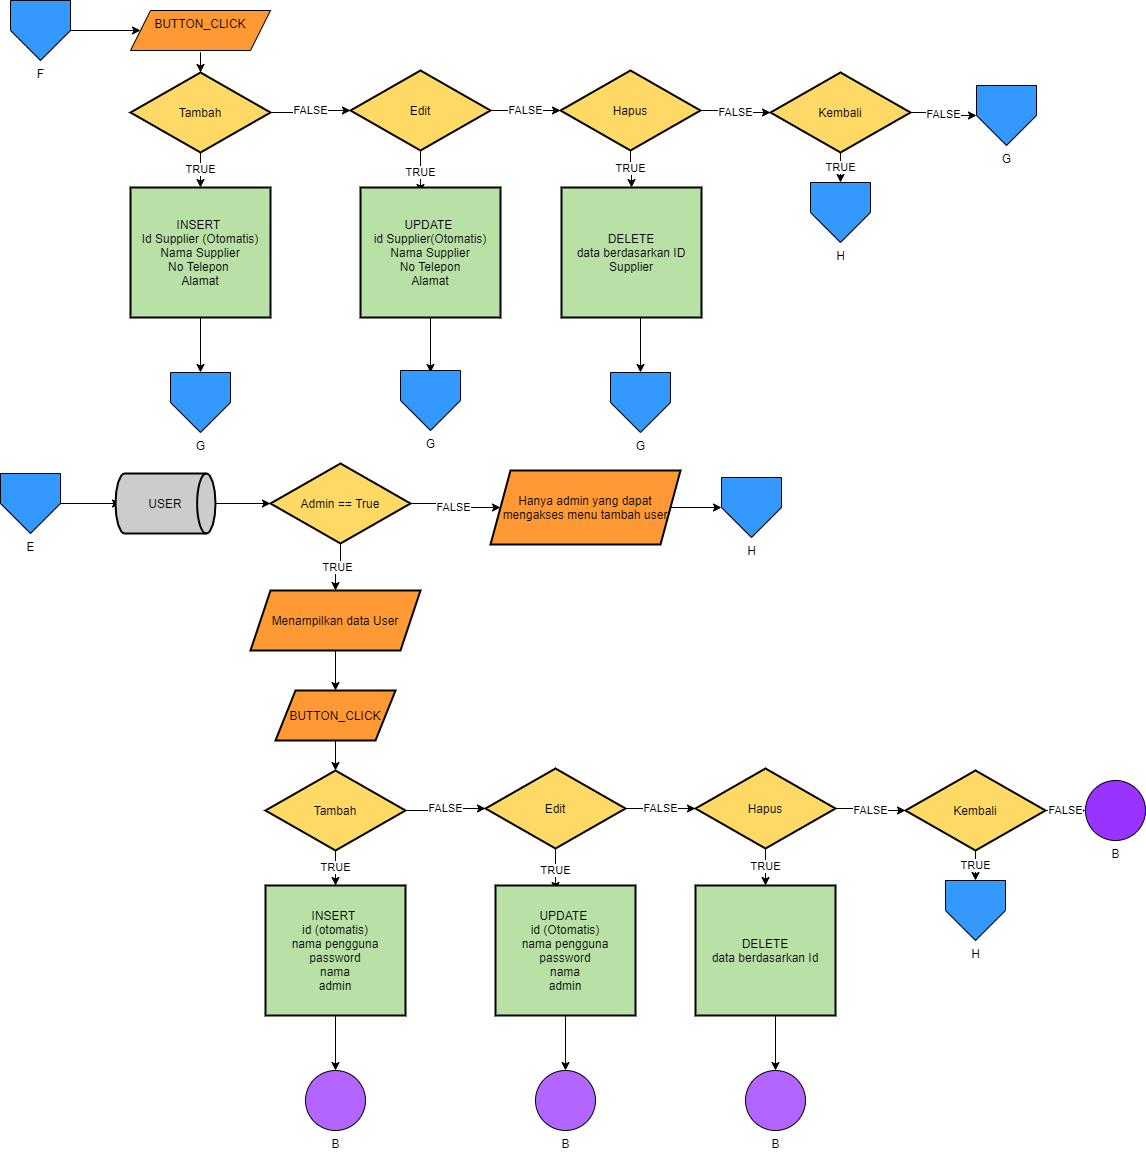

The diagram above was exported from draw.io. Its source (the exported page's mxGraphModel, read from the mxfile embedded in the PNG):
<mxGraphModel dx="-20" dy="1903" grid="1" gridSize="10" guides="1" tooltips="1" connect="1" arrows="1" fold="1" page="1" pageScale="1" pageWidth="1700" pageHeight="1100" math="0" shadow="0">
  <root>
    <mxCell id="ooMgVkRyz9vSUq58jCgX-0" />
    <mxCell id="ooMgVkRyz9vSUq58jCgX-1" parent="ooMgVkRyz9vSUq58jCgX-0" />
    <mxCell id="t-nnhY3JTXdY8mNluFn0-1" value="" style="edgeStyle=orthogonalEdgeStyle;rounded=0;orthogonalLoop=1;jettySize=auto;html=1;" edge="1" parent="ooMgVkRyz9vSUq58jCgX-1" source="M0cjIolgM2oDHBOM1htN-0" target="t-nnhY3JTXdY8mNluFn0-0">
      <mxGeometry relative="1" as="geometry" />
    </mxCell>
    <mxCell id="M0cjIolgM2oDHBOM1htN-0" value="F" style="verticalLabelPosition=bottom;verticalAlign=top;html=1;shape=offPageConnector;rounded=0;size=0.5;fillColor=#3399FF;" vertex="1" parent="ooMgVkRyz9vSUq58jCgX-1">
      <mxGeometry x="1790" y="-1070" width="60" height="60" as="geometry" />
    </mxCell>
    <mxCell id="t-nnhY3JTXdY8mNluFn0-0" value="BUTTON_CLICK" style="shape=parallelogram;perimeter=parallelogramPerimeter;whiteSpace=wrap;html=1;fixedSize=1;rounded=0;verticalAlign=top;fillColor=#FF9933;" vertex="1" parent="ooMgVkRyz9vSUq58jCgX-1">
      <mxGeometry x="1910" y="-1060" width="140" height="40" as="geometry" />
    </mxCell>
    <mxCell id="t-nnhY3JTXdY8mNluFn0-26" value="" style="edgeStyle=orthogonalEdgeStyle;rounded=0;orthogonalLoop=1;jettySize=auto;html=1;" edge="1" target="t-nnhY3JTXdY8mNluFn0-29" parent="ooMgVkRyz9vSUq58jCgX-1">
      <mxGeometry relative="1" as="geometry">
        <mxPoint x="1980" y="-988" as="sourcePoint" />
      </mxGeometry>
    </mxCell>
    <mxCell id="t-nnhY3JTXdY8mNluFn0-27" value="FALSE" style="edgeStyle=orthogonalEdgeStyle;rounded=0;orthogonalLoop=1;jettySize=auto;html=1;" edge="1" source="t-nnhY3JTXdY8mNluFn0-29" target="t-nnhY3JTXdY8mNluFn0-32" parent="ooMgVkRyz9vSUq58jCgX-1">
      <mxGeometry relative="1" as="geometry" />
    </mxCell>
    <mxCell id="t-nnhY3JTXdY8mNluFn0-28" value="TRUE" style="edgeStyle=orthogonalEdgeStyle;rounded=0;orthogonalLoop=1;jettySize=auto;html=1;" edge="1" source="t-nnhY3JTXdY8mNluFn0-29" target="t-nnhY3JTXdY8mNluFn0-41" parent="ooMgVkRyz9vSUq58jCgX-1">
      <mxGeometry relative="1" as="geometry" />
    </mxCell>
    <mxCell id="t-nnhY3JTXdY8mNluFn0-29" value="Tambah" style="rhombus;whiteSpace=wrap;html=1;strokeWidth=2;fillColor=#FFD966;" vertex="1" parent="ooMgVkRyz9vSUq58jCgX-1">
      <mxGeometry x="1910" y="-998" width="140" height="80" as="geometry" />
    </mxCell>
    <mxCell id="t-nnhY3JTXdY8mNluFn0-30" value="FALSE" style="edgeStyle=orthogonalEdgeStyle;rounded=0;orthogonalLoop=1;jettySize=auto;html=1;" edge="1" source="t-nnhY3JTXdY8mNluFn0-32" target="t-nnhY3JTXdY8mNluFn0-35" parent="ooMgVkRyz9vSUq58jCgX-1">
      <mxGeometry relative="1" as="geometry" />
    </mxCell>
    <mxCell id="t-nnhY3JTXdY8mNluFn0-31" value="TRUE" style="edgeStyle=orthogonalEdgeStyle;rounded=0;orthogonalLoop=1;jettySize=auto;html=1;" edge="1" source="t-nnhY3JTXdY8mNluFn0-32" parent="ooMgVkRyz9vSUq58jCgX-1">
      <mxGeometry relative="1" as="geometry">
        <mxPoint x="2200" y="-878" as="targetPoint" />
      </mxGeometry>
    </mxCell>
    <mxCell id="t-nnhY3JTXdY8mNluFn0-32" value="Edit" style="rhombus;whiteSpace=wrap;html=1;strokeWidth=2;fillColor=#FFD966;" vertex="1" parent="ooMgVkRyz9vSUq58jCgX-1">
      <mxGeometry x="2130" y="-1000" width="140" height="80" as="geometry" />
    </mxCell>
    <mxCell id="t-nnhY3JTXdY8mNluFn0-33" value="FALSE" style="edgeStyle=orthogonalEdgeStyle;rounded=0;orthogonalLoop=1;jettySize=auto;html=1;" edge="1" source="t-nnhY3JTXdY8mNluFn0-35" target="t-nnhY3JTXdY8mNluFn0-38" parent="ooMgVkRyz9vSUq58jCgX-1">
      <mxGeometry relative="1" as="geometry" />
    </mxCell>
    <mxCell id="t-nnhY3JTXdY8mNluFn0-34" value="TRUE" style="edgeStyle=orthogonalEdgeStyle;rounded=0;orthogonalLoop=1;jettySize=auto;html=1;" edge="1" source="t-nnhY3JTXdY8mNluFn0-35" target="t-nnhY3JTXdY8mNluFn0-47" parent="ooMgVkRyz9vSUq58jCgX-1">
      <mxGeometry relative="1" as="geometry" />
    </mxCell>
    <mxCell id="t-nnhY3JTXdY8mNluFn0-35" value="Hapus" style="rhombus;whiteSpace=wrap;html=1;strokeWidth=2;fillColor=#FFD966;" vertex="1" parent="ooMgVkRyz9vSUq58jCgX-1">
      <mxGeometry x="2340" y="-1000" width="140" height="80" as="geometry" />
    </mxCell>
    <mxCell id="t-nnhY3JTXdY8mNluFn0-36" value="TRUE" style="edgeStyle=orthogonalEdgeStyle;rounded=0;orthogonalLoop=1;jettySize=auto;html=1;" edge="1" source="t-nnhY3JTXdY8mNluFn0-38" target="t-nnhY3JTXdY8mNluFn0-48" parent="ooMgVkRyz9vSUq58jCgX-1">
      <mxGeometry relative="1" as="geometry" />
    </mxCell>
    <mxCell id="7djMCp2ADhrMb7fwwP9L-10" value="FALSE" style="edgeStyle=orthogonalEdgeStyle;rounded=0;orthogonalLoop=1;jettySize=auto;html=1;" edge="1" parent="ooMgVkRyz9vSUq58jCgX-1" source="t-nnhY3JTXdY8mNluFn0-38" target="nQ1JJCu5DPEPRJ2enrW7-4">
      <mxGeometry relative="1" as="geometry" />
    </mxCell>
    <mxCell id="t-nnhY3JTXdY8mNluFn0-38" value="Kembali" style="rhombus;whiteSpace=wrap;html=1;strokeWidth=2;fillColor=#FFD966;" vertex="1" parent="ooMgVkRyz9vSUq58jCgX-1">
      <mxGeometry x="2550" y="-998" width="140" height="80" as="geometry" />
    </mxCell>
    <mxCell id="t-nnhY3JTXdY8mNluFn0-39" value="" style="edgeStyle=orthogonalEdgeStyle;rounded=0;orthogonalLoop=1;jettySize=auto;html=1;entryX=0.5;entryY=0;entryDx=0;entryDy=0;entryPerimeter=0;" edge="1" parent="ooMgVkRyz9vSUq58jCgX-1">
      <mxGeometry relative="1" as="geometry">
        <mxPoint x="1980" y="-758" as="sourcePoint" />
        <mxPoint x="1980" y="-698" as="targetPoint" />
      </mxGeometry>
    </mxCell>
    <mxCell id="t-nnhY3JTXdY8mNluFn0-41" value="INSERT&amp;nbsp;&lt;br&gt;Id Supplier (Otomatis)&lt;br&gt;Nama Supplier&lt;br&gt;No Telepon&amp;nbsp;&lt;br&gt;Alamat" style="whiteSpace=wrap;html=1;strokeWidth=2;fillColor=#B9E0A5;" vertex="1" parent="ooMgVkRyz9vSUq58jCgX-1">
      <mxGeometry x="1910" y="-883" width="140" height="130" as="geometry" />
    </mxCell>
    <mxCell id="t-nnhY3JTXdY8mNluFn0-42" value="" style="edgeStyle=orthogonalEdgeStyle;rounded=0;orthogonalLoop=1;jettySize=auto;html=1;entryX=0.5;entryY=0;entryDx=0;entryDy=0;entryPerimeter=0;exitX=0.5;exitY=1;exitDx=0;exitDy=0;" edge="1" source="t-nnhY3JTXdY8mNluFn0-44" parent="ooMgVkRyz9vSUq58jCgX-1">
      <mxGeometry relative="1" as="geometry">
        <mxPoint x="2210" y="-743" as="sourcePoint" />
        <mxPoint x="2210" y="-698" as="targetPoint" />
      </mxGeometry>
    </mxCell>
    <mxCell id="t-nnhY3JTXdY8mNluFn0-44" value="UPDATE&amp;nbsp;&lt;br&gt;id Supplier(Otomatis)&lt;br&gt;Nama Supplier&lt;br&gt;No Telepon&lt;br&gt;Alamat" style="whiteSpace=wrap;html=1;strokeWidth=2;fillColor=#B9E0A5;" vertex="1" parent="ooMgVkRyz9vSUq58jCgX-1">
      <mxGeometry x="2140" y="-883" width="140" height="130" as="geometry" />
    </mxCell>
    <mxCell id="t-nnhY3JTXdY8mNluFn0-45" value="" style="edgeStyle=orthogonalEdgeStyle;rounded=0;orthogonalLoop=1;jettySize=auto;html=1;entryX=0.5;entryY=0;entryDx=0;entryDy=0;entryPerimeter=0;" edge="1" parent="ooMgVkRyz9vSUq58jCgX-1">
      <mxGeometry relative="1" as="geometry">
        <mxPoint x="2420" y="-758" as="sourcePoint" />
        <mxPoint x="2420" y="-698" as="targetPoint" />
      </mxGeometry>
    </mxCell>
    <mxCell id="t-nnhY3JTXdY8mNluFn0-47" value="DELETE&lt;br&gt;data berdasarkan ID Supplier" style="whiteSpace=wrap;html=1;strokeWidth=2;fillColor=#B9E0A5;" vertex="1" parent="ooMgVkRyz9vSUq58jCgX-1">
      <mxGeometry x="2341" y="-883" width="140" height="130" as="geometry" />
    </mxCell>
    <mxCell id="t-nnhY3JTXdY8mNluFn0-48" value="H" style="verticalLabelPosition=bottom;verticalAlign=top;html=1;shape=offPageConnector;rounded=0;size=0.5;fillColor=#3399FF;" vertex="1" parent="ooMgVkRyz9vSUq58jCgX-1">
      <mxGeometry x="2590" y="-888" width="60" height="60" as="geometry" />
    </mxCell>
    <mxCell id="nQ1JJCu5DPEPRJ2enrW7-0" value="G" style="verticalLabelPosition=bottom;verticalAlign=top;html=1;shape=offPageConnector;rounded=0;size=0.5;fillColor=#3399FF;" vertex="1" parent="ooMgVkRyz9vSUq58jCgX-1">
      <mxGeometry x="1950" y="-698" width="60" height="60" as="geometry" />
    </mxCell>
    <mxCell id="nQ1JJCu5DPEPRJ2enrW7-1" value="G" style="verticalLabelPosition=bottom;verticalAlign=top;html=1;shape=offPageConnector;rounded=0;size=0.5;fillColor=#3399FF;" vertex="1" parent="ooMgVkRyz9vSUq58jCgX-1">
      <mxGeometry x="2390" y="-698" width="60" height="60" as="geometry" />
    </mxCell>
    <mxCell id="nQ1JJCu5DPEPRJ2enrW7-2" value="G" style="verticalLabelPosition=bottom;verticalAlign=top;html=1;shape=offPageConnector;rounded=0;size=0.5;fillColor=#3399FF;" vertex="1" parent="ooMgVkRyz9vSUq58jCgX-1">
      <mxGeometry x="2180" y="-700" width="60" height="60" as="geometry" />
    </mxCell>
    <mxCell id="nQ1JJCu5DPEPRJ2enrW7-4" value="G" style="verticalLabelPosition=bottom;verticalAlign=top;html=1;shape=offPageConnector;rounded=0;size=0.5;fillColor=#3399FF;" vertex="1" parent="ooMgVkRyz9vSUq58jCgX-1">
      <mxGeometry x="2756" y="-985" width="60" height="60" as="geometry" />
    </mxCell>
    <mxCell id="mQAOrEn7Xwr52lI7LVZr-3" value="" style="edgeStyle=orthogonalEdgeStyle;rounded=0;orthogonalLoop=1;jettySize=auto;html=1;" edge="1" parent="ooMgVkRyz9vSUq58jCgX-1" source="ZGoLa7gu8SQL0l3VgJBi-0">
      <mxGeometry relative="1" as="geometry">
        <mxPoint x="1900" y="-567" as="targetPoint" />
      </mxGeometry>
    </mxCell>
    <mxCell id="ZGoLa7gu8SQL0l3VgJBi-0" value="E" style="verticalLabelPosition=bottom;verticalAlign=top;html=1;shape=offPageConnector;rounded=0;size=0.5;fillColor=#3399FF;" vertex="1" parent="ooMgVkRyz9vSUq58jCgX-1">
      <mxGeometry x="1780" y="-597" width="60" height="60" as="geometry" />
    </mxCell>
    <mxCell id="z5AvgtoHCpnTXKZEb4-6-0" value="" style="edgeStyle=orthogonalEdgeStyle;rounded=0;orthogonalLoop=1;jettySize=auto;html=1;" edge="1" source="z5AvgtoHCpnTXKZEb4-6-1" target="z5AvgtoHCpnTXKZEb4-6-5" parent="ooMgVkRyz9vSUq58jCgX-1">
      <mxGeometry relative="1" as="geometry" />
    </mxCell>
    <mxCell id="z5AvgtoHCpnTXKZEb4-6-1" value="Menampilkan data User" style="shape=parallelogram;perimeter=parallelogramPerimeter;whiteSpace=wrap;html=1;fixedSize=1;strokeWidth=2;fillColor=#FF9933;" vertex="1" parent="ooMgVkRyz9vSUq58jCgX-1">
      <mxGeometry x="2030" y="-480" width="170" height="60" as="geometry" />
    </mxCell>
    <mxCell id="z5AvgtoHCpnTXKZEb4-6-4" value="" style="edgeStyle=orthogonalEdgeStyle;rounded=0;orthogonalLoop=1;jettySize=auto;html=1;" edge="1" source="z5AvgtoHCpnTXKZEb4-6-5" target="z5AvgtoHCpnTXKZEb4-6-8" parent="ooMgVkRyz9vSUq58jCgX-1">
      <mxGeometry relative="1" as="geometry" />
    </mxCell>
    <mxCell id="z5AvgtoHCpnTXKZEb4-6-5" value="BUTTON_CLICK" style="shape=parallelogram;perimeter=parallelogramPerimeter;whiteSpace=wrap;html=1;fixedSize=1;strokeWidth=2;fillColor=#FF9933;" vertex="1" parent="ooMgVkRyz9vSUq58jCgX-1">
      <mxGeometry x="2055" y="-380" width="120" height="50" as="geometry" />
    </mxCell>
    <mxCell id="z5AvgtoHCpnTXKZEb4-6-6" value="FALSE" style="edgeStyle=orthogonalEdgeStyle;rounded=0;orthogonalLoop=1;jettySize=auto;html=1;" edge="1" source="z5AvgtoHCpnTXKZEb4-6-8" target="z5AvgtoHCpnTXKZEb4-6-11" parent="ooMgVkRyz9vSUq58jCgX-1">
      <mxGeometry relative="1" as="geometry" />
    </mxCell>
    <mxCell id="z5AvgtoHCpnTXKZEb4-6-7" value="TRUE" style="edgeStyle=orthogonalEdgeStyle;rounded=0;orthogonalLoop=1;jettySize=auto;html=1;" edge="1" source="z5AvgtoHCpnTXKZEb4-6-8" target="z5AvgtoHCpnTXKZEb4-6-21" parent="ooMgVkRyz9vSUq58jCgX-1">
      <mxGeometry relative="1" as="geometry" />
    </mxCell>
    <mxCell id="z5AvgtoHCpnTXKZEb4-6-8" value="Tambah" style="rhombus;whiteSpace=wrap;html=1;strokeWidth=2;fillColor=#FFD966;" vertex="1" parent="ooMgVkRyz9vSUq58jCgX-1">
      <mxGeometry x="2045" y="-300" width="140" height="80" as="geometry" />
    </mxCell>
    <mxCell id="z5AvgtoHCpnTXKZEb4-6-9" value="FALSE" style="edgeStyle=orthogonalEdgeStyle;rounded=0;orthogonalLoop=1;jettySize=auto;html=1;" edge="1" source="z5AvgtoHCpnTXKZEb4-6-11" target="z5AvgtoHCpnTXKZEb4-6-14" parent="ooMgVkRyz9vSUq58jCgX-1">
      <mxGeometry relative="1" as="geometry" />
    </mxCell>
    <mxCell id="z5AvgtoHCpnTXKZEb4-6-10" value="TRUE" style="edgeStyle=orthogonalEdgeStyle;rounded=0;orthogonalLoop=1;jettySize=auto;html=1;" edge="1" source="z5AvgtoHCpnTXKZEb4-6-11" parent="ooMgVkRyz9vSUq58jCgX-1">
      <mxGeometry relative="1" as="geometry">
        <mxPoint x="2335" y="-180" as="targetPoint" />
      </mxGeometry>
    </mxCell>
    <mxCell id="z5AvgtoHCpnTXKZEb4-6-11" value="Edit" style="rhombus;whiteSpace=wrap;html=1;strokeWidth=2;fillColor=#FFD966;" vertex="1" parent="ooMgVkRyz9vSUq58jCgX-1">
      <mxGeometry x="2265" y="-302" width="140" height="80" as="geometry" />
    </mxCell>
    <mxCell id="z5AvgtoHCpnTXKZEb4-6-12" value="FALSE" style="edgeStyle=orthogonalEdgeStyle;rounded=0;orthogonalLoop=1;jettySize=auto;html=1;" edge="1" source="z5AvgtoHCpnTXKZEb4-6-14" target="z5AvgtoHCpnTXKZEb4-6-17" parent="ooMgVkRyz9vSUq58jCgX-1">
      <mxGeometry relative="1" as="geometry" />
    </mxCell>
    <mxCell id="z5AvgtoHCpnTXKZEb4-6-13" value="TRUE" style="edgeStyle=orthogonalEdgeStyle;rounded=0;orthogonalLoop=1;jettySize=auto;html=1;" edge="1" source="z5AvgtoHCpnTXKZEb4-6-14" target="z5AvgtoHCpnTXKZEb4-6-27" parent="ooMgVkRyz9vSUq58jCgX-1">
      <mxGeometry relative="1" as="geometry" />
    </mxCell>
    <mxCell id="z5AvgtoHCpnTXKZEb4-6-14" value="Hapus" style="rhombus;whiteSpace=wrap;html=1;strokeWidth=2;fillColor=#FFD966;" vertex="1" parent="ooMgVkRyz9vSUq58jCgX-1">
      <mxGeometry x="2475" y="-302" width="140" height="80" as="geometry" />
    </mxCell>
    <mxCell id="z5AvgtoHCpnTXKZEb4-6-15" value="TRUE" style="edgeStyle=orthogonalEdgeStyle;rounded=0;orthogonalLoop=1;jettySize=auto;html=1;" edge="1" source="z5AvgtoHCpnTXKZEb4-6-17" target="z5AvgtoHCpnTXKZEb4-6-28" parent="ooMgVkRyz9vSUq58jCgX-1">
      <mxGeometry relative="1" as="geometry" />
    </mxCell>
    <mxCell id="z5AvgtoHCpnTXKZEb4-6-16" value="FALSE" style="edgeStyle=orthogonalEdgeStyle;rounded=0;orthogonalLoop=1;jettySize=auto;html=1;" edge="1" source="z5AvgtoHCpnTXKZEb4-6-17" target="z5AvgtoHCpnTXKZEb4-6-29" parent="ooMgVkRyz9vSUq58jCgX-1">
      <mxGeometry relative="1" as="geometry" />
    </mxCell>
    <mxCell id="z5AvgtoHCpnTXKZEb4-6-17" value="Kembali" style="rhombus;whiteSpace=wrap;html=1;strokeWidth=2;fillColor=#FFD966;" vertex="1" parent="ooMgVkRyz9vSUq58jCgX-1">
      <mxGeometry x="2685" y="-300" width="140" height="80" as="geometry" />
    </mxCell>
    <mxCell id="z5AvgtoHCpnTXKZEb4-6-18" value="" style="edgeStyle=orthogonalEdgeStyle;rounded=0;orthogonalLoop=1;jettySize=auto;html=1;entryX=0.5;entryY=0;entryDx=0;entryDy=0;entryPerimeter=0;" edge="1" target="z5AvgtoHCpnTXKZEb4-6-20" parent="ooMgVkRyz9vSUq58jCgX-1">
      <mxGeometry relative="1" as="geometry">
        <mxPoint x="2115" y="-60" as="sourcePoint" />
        <mxPoint x="2115" y="-21" as="targetPoint" />
      </mxGeometry>
    </mxCell>
    <mxCell id="z5AvgtoHCpnTXKZEb4-6-20" value="B" style="verticalLabelPosition=bottom;verticalAlign=top;html=1;shape=mxgraph.flowchart.on-page_reference;fillColor=#B266FF;" vertex="1" parent="ooMgVkRyz9vSUq58jCgX-1">
      <mxGeometry x="2085" width="60" height="60" as="geometry" />
    </mxCell>
    <mxCell id="z5AvgtoHCpnTXKZEb4-6-21" value="INSERT&amp;nbsp;&lt;br&gt;id (otomatis)&lt;br&gt;nama pengguna&lt;br&gt;password&lt;br&gt;nama&lt;br&gt;admin" style="whiteSpace=wrap;html=1;strokeWidth=2;fillColor=#B9E0A5;" vertex="1" parent="ooMgVkRyz9vSUq58jCgX-1">
      <mxGeometry x="2045" y="-185" width="140" height="130" as="geometry" />
    </mxCell>
    <mxCell id="z5AvgtoHCpnTXKZEb4-6-22" value="" style="edgeStyle=orthogonalEdgeStyle;rounded=0;orthogonalLoop=1;jettySize=auto;html=1;entryX=0.5;entryY=0;entryDx=0;entryDy=0;entryPerimeter=0;exitX=0.5;exitY=1;exitDx=0;exitDy=0;" edge="1" source="z5AvgtoHCpnTXKZEb4-6-24" target="z5AvgtoHCpnTXKZEb4-6-23" parent="ooMgVkRyz9vSUq58jCgX-1">
      <mxGeometry relative="1" as="geometry">
        <mxPoint x="2345" y="-45" as="sourcePoint" />
        <mxPoint x="2345" y="-6" as="targetPoint" />
      </mxGeometry>
    </mxCell>
    <mxCell id="z5AvgtoHCpnTXKZEb4-6-23" value="B" style="verticalLabelPosition=bottom;verticalAlign=top;html=1;shape=mxgraph.flowchart.on-page_reference;fillColor=#B266FF;" vertex="1" parent="ooMgVkRyz9vSUq58jCgX-1">
      <mxGeometry x="2315" width="60" height="60" as="geometry" />
    </mxCell>
    <mxCell id="z5AvgtoHCpnTXKZEb4-6-24" value="UPDATE&amp;nbsp;&lt;br&gt;id (Otomatis)&lt;br&gt;nama pengguna&lt;br&gt;password&lt;br&gt;nama&lt;br&gt;admin" style="whiteSpace=wrap;html=1;strokeWidth=2;fillColor=#B9E0A5;" vertex="1" parent="ooMgVkRyz9vSUq58jCgX-1">
      <mxGeometry x="2275" y="-185" width="140" height="130" as="geometry" />
    </mxCell>
    <mxCell id="z5AvgtoHCpnTXKZEb4-6-25" value="" style="edgeStyle=orthogonalEdgeStyle;rounded=0;orthogonalLoop=1;jettySize=auto;html=1;entryX=0.5;entryY=0;entryDx=0;entryDy=0;entryPerimeter=0;" edge="1" target="z5AvgtoHCpnTXKZEb4-6-26" parent="ooMgVkRyz9vSUq58jCgX-1">
      <mxGeometry relative="1" as="geometry">
        <mxPoint x="2555" y="-60" as="sourcePoint" />
        <mxPoint x="2555" y="-21" as="targetPoint" />
      </mxGeometry>
    </mxCell>
    <mxCell id="z5AvgtoHCpnTXKZEb4-6-26" value="B" style="verticalLabelPosition=bottom;verticalAlign=top;html=1;shape=mxgraph.flowchart.on-page_reference;fillColor=#B266FF;" vertex="1" parent="ooMgVkRyz9vSUq58jCgX-1">
      <mxGeometry x="2525" width="60" height="60" as="geometry" />
    </mxCell>
    <mxCell id="z5AvgtoHCpnTXKZEb4-6-27" value="DELETE&lt;br&gt;data berdasarkan Id" style="whiteSpace=wrap;html=1;strokeWidth=2;fillColor=#B9E0A5;" vertex="1" parent="ooMgVkRyz9vSUq58jCgX-1">
      <mxGeometry x="2475" y="-185" width="140" height="130" as="geometry" />
    </mxCell>
    <mxCell id="z5AvgtoHCpnTXKZEb4-6-28" value="H" style="verticalLabelPosition=bottom;verticalAlign=top;html=1;shape=offPageConnector;rounded=0;size=0.5;fillColor=#3399FF;" vertex="1" parent="ooMgVkRyz9vSUq58jCgX-1">
      <mxGeometry x="2725" y="-190" width="60" height="60" as="geometry" />
    </mxCell>
    <mxCell id="z5AvgtoHCpnTXKZEb4-6-29" value="B" style="verticalLabelPosition=bottom;verticalAlign=top;html=1;shape=mxgraph.flowchart.on-page_reference;fillColor=#9933FF;" vertex="1" parent="ooMgVkRyz9vSUq58jCgX-1">
      <mxGeometry x="2865" y="-290" width="60" height="60" as="geometry" />
    </mxCell>
    <mxCell id="7djMCp2ADhrMb7fwwP9L-7" value="" style="edgeStyle=orthogonalEdgeStyle;rounded=0;orthogonalLoop=1;jettySize=auto;html=1;" edge="1" parent="ooMgVkRyz9vSUq58jCgX-1" source="7djMCp2ADhrMb7fwwP9L-0" target="7djMCp2ADhrMb7fwwP9L-3">
      <mxGeometry relative="1" as="geometry" />
    </mxCell>
    <mxCell id="7djMCp2ADhrMb7fwwP9L-0" value="USER&lt;br&gt;" style="strokeWidth=2;html=1;shape=mxgraph.flowchart.direct_data;whiteSpace=wrap;fillColor=#CCCCCC;" vertex="1" parent="ooMgVkRyz9vSUq58jCgX-1">
      <mxGeometry x="1895" y="-597" width="100" height="60" as="geometry" />
    </mxCell>
    <mxCell id="7djMCp2ADhrMb7fwwP9L-2" value="FALSE" style="edgeStyle=orthogonalEdgeStyle;rounded=0;orthogonalLoop=1;jettySize=auto;html=1;" edge="1" source="7djMCp2ADhrMb7fwwP9L-3" target="7djMCp2ADhrMb7fwwP9L-5" parent="ooMgVkRyz9vSUq58jCgX-1">
      <mxGeometry relative="1" as="geometry" />
    </mxCell>
    <mxCell id="7djMCp2ADhrMb7fwwP9L-9" value="TRUE" style="edgeStyle=orthogonalEdgeStyle;rounded=0;orthogonalLoop=1;jettySize=auto;html=1;" edge="1" parent="ooMgVkRyz9vSUq58jCgX-1" source="7djMCp2ADhrMb7fwwP9L-3" target="z5AvgtoHCpnTXKZEb4-6-1">
      <mxGeometry relative="1" as="geometry" />
    </mxCell>
    <mxCell id="7djMCp2ADhrMb7fwwP9L-3" value="Admin == True" style="rhombus;whiteSpace=wrap;html=1;strokeWidth=2;fillColor=#FFD966;" vertex="1" parent="ooMgVkRyz9vSUq58jCgX-1">
      <mxGeometry x="2050" y="-607" width="140" height="80" as="geometry" />
    </mxCell>
    <mxCell id="7djMCp2ADhrMb7fwwP9L-4" value="" style="edgeStyle=orthogonalEdgeStyle;rounded=0;orthogonalLoop=1;jettySize=auto;html=1;" edge="1" source="7djMCp2ADhrMb7fwwP9L-5" target="7djMCp2ADhrMb7fwwP9L-6" parent="ooMgVkRyz9vSUq58jCgX-1">
      <mxGeometry relative="1" as="geometry" />
    </mxCell>
    <mxCell id="7djMCp2ADhrMb7fwwP9L-5" value="Hanya admin yang dapat mengakses menu tambah user" style="shape=parallelogram;perimeter=parallelogramPerimeter;whiteSpace=wrap;html=1;fixedSize=1;strokeWidth=2;fillColor=#FF9933;" vertex="1" parent="ooMgVkRyz9vSUq58jCgX-1">
      <mxGeometry x="2270" y="-600" width="190" height="74" as="geometry" />
    </mxCell>
    <mxCell id="7djMCp2ADhrMb7fwwP9L-6" value="H" style="verticalLabelPosition=bottom;verticalAlign=top;html=1;shape=offPageConnector;rounded=0;size=0.5;fillColor=#3399FF;" vertex="1" parent="ooMgVkRyz9vSUq58jCgX-1">
      <mxGeometry x="2501" y="-593" width="60" height="60" as="geometry" />
    </mxCell>
  </root>
</mxGraphModel>